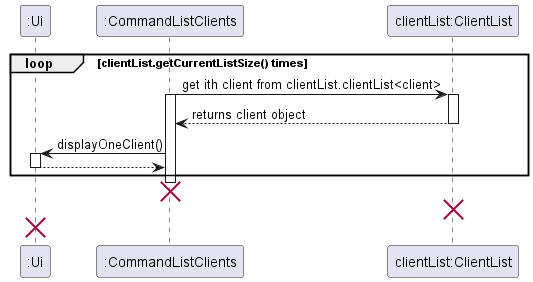

The diagram above was rendered by PlantUML. Its source (embedded in the PNG):
@startuml
'https://plantuml.com/sequence-diagram
participant ":Ui"
participant ":CommandListClients"
participant "clientList:ClientList"
loop clientList.getCurrentListSize() times
":CommandListClients" -> "clientList:ClientList" : get ith client from clientList.clientList<client>
activate ":CommandListClients"
activate "clientList:ClientList"
"clientList:ClientList" --> ":CommandListClients": returns client object
deactivate "clientList:ClientList"
":CommandListClients" -> ":Ui": displayOneClient()
activate ":Ui"
":Ui" --> ":CommandListClients"
deactivate ":Ui"
end
deactivate ":CommandListClients"
destroy ":CommandListClients"
destroy "clientList:ClientList"
destroy ":Ui"
@enduml